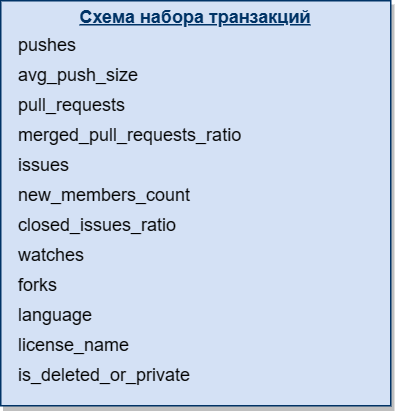

The diagram above was exported from draw.io. Its source (the exported page's mxGraphModel, read from the mxfile embedded in the PNG):
<mxGraphModel dx="648" dy="357" grid="1" gridSize="10" guides="1" tooltips="1" connect="1" arrows="1" fold="1" page="1" pageScale="1" pageWidth="826" pageHeight="1169" background="none" math="0" shadow="0">
  <root>
    <mxCell id="0" />
    <mxCell id="1" parent="0" />
    <mxCell id="2" value="&lt;p style=&quot;margin: 0px; margin-top: 4px; text-align: center; text-decoration: underline;&quot;&gt;&lt;b&gt;Схема набора транзакций&lt;/b&gt;&lt;/p&gt;&lt;p style=&quot;margin: 0px 0px 0px 8px;&quot;&gt;&lt;br&gt;&lt;/p&gt;" style="verticalAlign=top;align=left;overflow=fill;fontSize=12;fontFamily=Helvetica;html=1;strokeColor=#003366;shadow=1;fillColor=#D4E1F5;fontColor=#003366" vertex="1" parent="1">
      <mxGeometry x="80" y="620" width="260" height="270" as="geometry" />
    </mxCell>
    <mxCell id="3" value="pushes" style="text;html=1;align=left;verticalAlign=middle;whiteSpace=wrap;rounded=0;" vertex="1" parent="1">
      <mxGeometry x="90" y="640" width="60" height="20" as="geometry" />
    </mxCell>
    <mxCell id="4" value="avg_push_size" style="text;html=1;align=left;verticalAlign=middle;whiteSpace=wrap;rounded=0;" vertex="1" parent="1">
      <mxGeometry x="90" y="660" width="60" height="20" as="geometry" />
    </mxCell>
    <mxCell id="5" value="pull_requests" style="text;html=1;align=left;verticalAlign=middle;whiteSpace=wrap;rounded=0;" vertex="1" parent="1">
      <mxGeometry x="90" y="680" width="60" height="20" as="geometry" />
    </mxCell>
    <mxCell id="6" value="merged_pull_requests_ratio" style="text;html=1;align=left;verticalAlign=middle;whiteSpace=wrap;rounded=0;" vertex="1" parent="1">
      <mxGeometry x="90" y="700" width="60" height="20" as="geometry" />
    </mxCell>
    <mxCell id="7" value="issues" style="text;html=1;align=left;verticalAlign=middle;whiteSpace=wrap;rounded=0;" vertex="1" parent="1">
      <mxGeometry x="90" y="720" width="60" height="20" as="geometry" />
    </mxCell>
    <mxCell id="8" value="closed_issues_ratio" style="text;html=1;align=left;verticalAlign=middle;whiteSpace=wrap;rounded=0;" vertex="1" parent="1">
      <mxGeometry x="90" y="760" width="60" height="20" as="geometry" />
    </mxCell>
    <mxCell id="9" value="watches" style="text;html=1;align=left;verticalAlign=middle;whiteSpace=wrap;rounded=0;" vertex="1" parent="1">
      <mxGeometry x="90" y="780" width="60" height="20" as="geometry" />
    </mxCell>
    <mxCell id="10" value="forks" style="text;html=1;align=left;verticalAlign=middle;whiteSpace=wrap;rounded=0;" vertex="1" parent="1">
      <mxGeometry x="90" y="800" width="60" height="20" as="geometry" />
    </mxCell>
    <mxCell id="11" value="language" style="text;html=1;align=left;verticalAlign=middle;whiteSpace=wrap;rounded=0;" vertex="1" parent="1">
      <mxGeometry x="90" y="820" width="60" height="20" as="geometry" />
    </mxCell>
    <mxCell id="12" value="license_name" style="text;html=1;align=left;verticalAlign=middle;whiteSpace=wrap;rounded=0;" vertex="1" parent="1">
      <mxGeometry x="90" y="840" width="60" height="20" as="geometry" />
    </mxCell>
    <mxCell id="13" value="is_deleted_or_private" style="text;html=1;align=left;verticalAlign=middle;whiteSpace=wrap;rounded=0;" vertex="1" parent="1">
      <mxGeometry x="90" y="860" width="60" height="20" as="geometry" />
    </mxCell>
    <mxCell id="14" value="new_members_count" style="text;html=1;align=left;verticalAlign=middle;whiteSpace=wrap;rounded=0;" vertex="1" parent="1">
      <mxGeometry x="90" y="740" width="60" height="20" as="geometry" />
    </mxCell>
  </root>
</mxGraphModel>